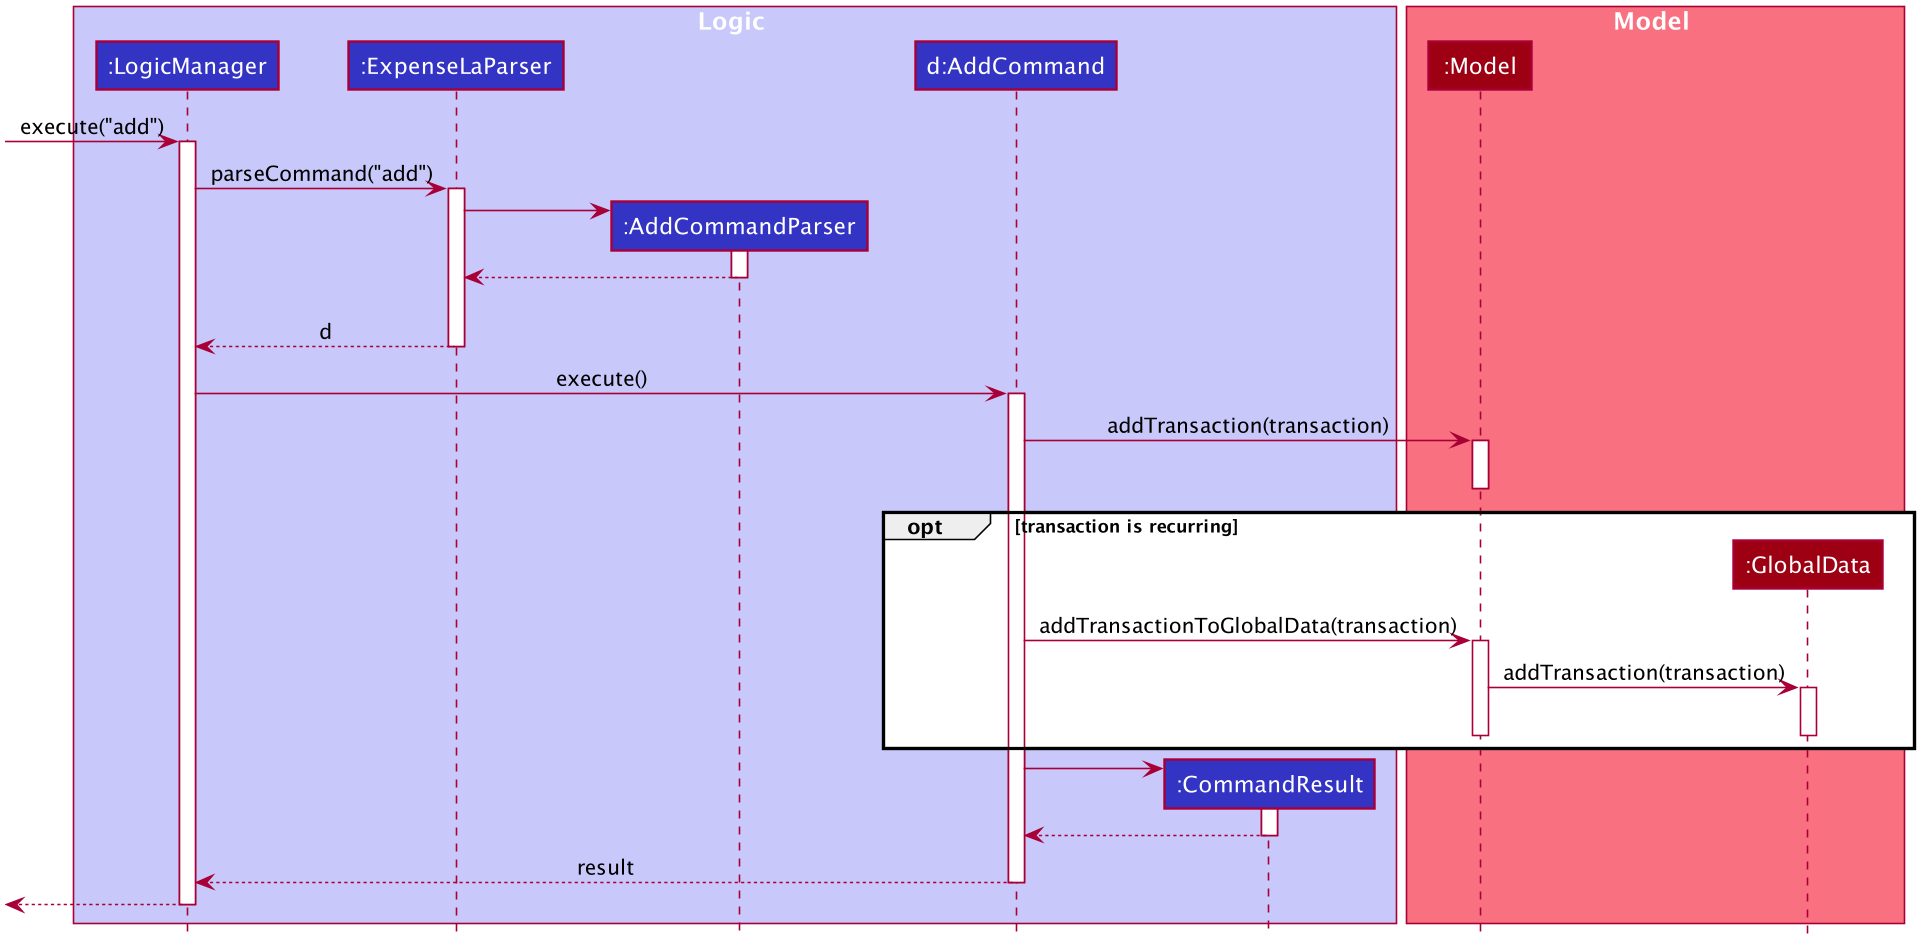

The diagram above was rendered by PlantUML. Its source (embedded in the PNG):
@startuml








skinparam BackgroundColor #FFFFFFF

skinparam Shadowing false

skinparam Class {
    FontColor #FFFFFF
    BorderThickness 1
    BorderColor #FFFFFF
    StereotypeFontColor #FFFFFF
    FontName Arial
}

skinparam Actor {
    BorderColor #000000
    Color #000000
    FontName Arial
}

skinparam Sequence {
    MessageAlign center
    BoxFontSize 15
    BoxPadding 0
    BoxFontColor #FFFFFF
    FontName Arial
}

skinparam Participant {
    FontColor #FFFFFFF
    Padding 20
}

skinparam MinClassWidth 50
skinparam ParticipantPadding 10
skinparam Shadowing false
skinparam DefaultTextAlignment center
skinparam packageStyle Rectangle

hide footbox
hide members
hide circle

box Logic #C8C8FA
participant ":LogicManager" as LogicManager #3333C4
participant ":ExpenseLaParser" as ExpenseLaParser #3333C4
participant ":AddCommandParser" as AddCommandParser #3333C4
participant "d:AddCommand" as AddCommand #3333C4
participant ":CommandResult" as CommandResult #3333C4
end box

box Model #F97181

participant ":Model" as Model #9D0012
participant ":GlobalData" as GlobalData #9D0012
end box

[-> LogicManager : execute("add")
activate LogicManager

LogicManager -> ExpenseLaParser : parseCommand("add")
activate ExpenseLaParser

create AddCommandParser
ExpenseLaParser -> AddCommandParser
activate AddCommandParser


AddCommandParser --> ExpenseLaParser
deactivate AddCommandParser

deactivate AddCommandParser
AddCommandParser -[hidden]-> ExpenseLaParser

ExpenseLaParser --> LogicManager : d
deactivate ExpenseLaParser

LogicManager -> AddCommand : execute()
activate AddCommand



AddCommand -> Model : addTransaction(transaction)
activate Model
deactivate Model

opt transaction is recurring
create GlobalData


AddCommand -[hidden]> GlobalData
AddCommand -> Model : addTransactionToGlobalData(transaction)
activate Model

Model -> GlobalData : addTransaction(transaction)

activate GlobalData

deactivate GlobalData




deactivate Model


end

create CommandResult
AddCommand -> CommandResult
activate CommandResult

CommandResult --> AddCommand
deactivate CommandResult

AddCommand --> LogicManager : result
deactivate AddCommand

[<--LogicManager
deactivate LogicManager
@enduml